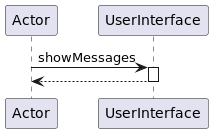

The diagram above was rendered by PlantUML. Its source (embedded in the PNG):
@startuml
participant Actor
Actor -> UserInterface : showMessages
activate UserInterface
return
@enduml